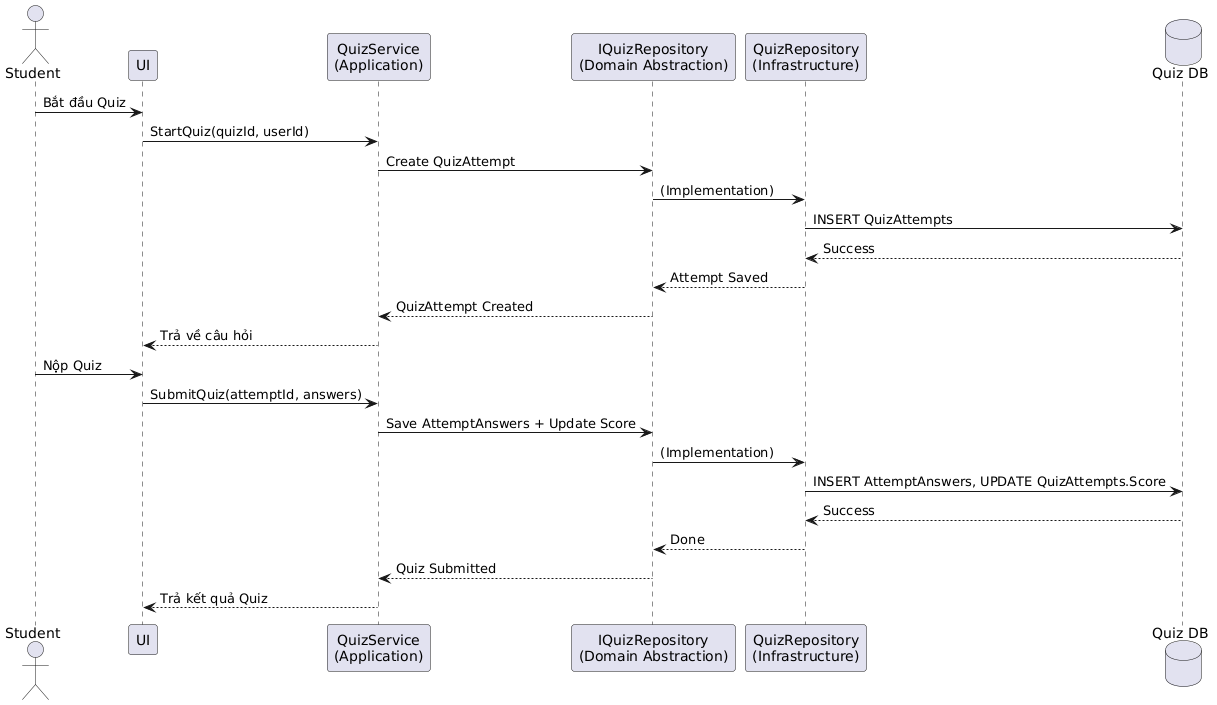

The diagram above was rendered by PlantUML. Its source (embedded in the PNG):
@startuml
actor Student
participant "UI" as UI
participant "QuizService\n(Application)" as Service
participant "IQuizRepository\n(Domain Abstraction)" as IRepo
participant "QuizRepository\n(Infrastructure)" as Repo
database "Quiz DB" as DB

Student -> UI : Bắt đầu Quiz
UI -> Service : StartQuiz(quizId, userId)
Service -> IRepo : Create QuizAttempt
IRepo -> Repo : (Implementation)
Repo -> DB : INSERT QuizAttempts
DB --> Repo : Success
Repo --> IRepo : Attempt Saved
IRepo --> Service : QuizAttempt Created
Service --> UI : Trả về câu hỏi

Student -> UI : Nộp Quiz
UI -> Service : SubmitQuiz(attemptId, answers)
Service -> IRepo : Save AttemptAnswers + Update Score
IRepo -> Repo : (Implementation)
Repo -> DB : INSERT AttemptAnswers, UPDATE QuizAttempts.Score
DB --> Repo : Success
Repo --> IRepo : Done
IRepo --> Service : Quiz Submitted
Service --> UI : Trả kết quả Quiz
@enduml